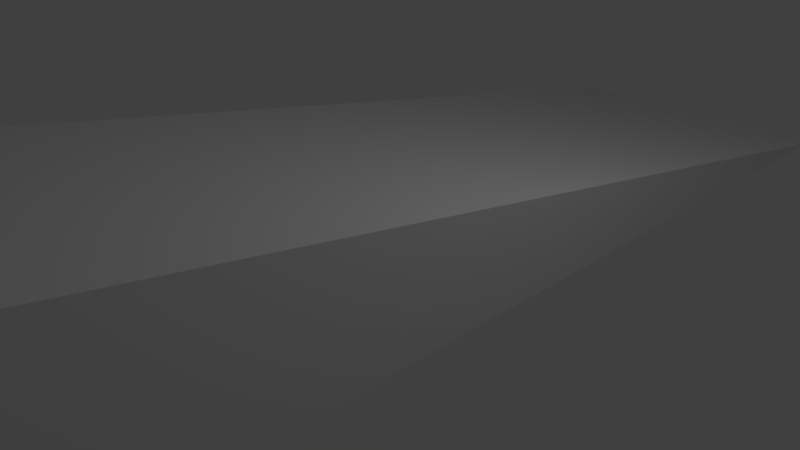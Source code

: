 # Source: ramp.blend  (saved by Blender 2.79.0; exported with 4.5.12 LTS)
import bpy
from mathutils import Matrix  # noqa: F401  (used for matrix-valued properties, if any)

bpy.ops.wm.read_factory_settings(use_empty=True)
scene = bpy.context.scene
scene.name = 'Scene'

# ---- collections
col_collection_1 = bpy.data.collections.new('Collection 1'); scene.collection.children.link(col_collection_1)

# ---- materials (node trees are filled in below, after node groups)
mat_material = bpy.data.materials.new('Material')
mat_material.alpha_threshold = 0.0
mat_material.use_transparent_shadow = False
mat_material.roughness = 0.5
mat_material.line_color = (0.0, 0.0, 0.0, 1.0)

# ---- material node trees

# ---- world
world_world = bpy.data.worlds.new('World'); scene.world = world_world
world_world.color = (0.05088, 0.05088, 0.05088)
world_world.use_sun_shadow = False
world_world.sun_shadow_jitter_overblur = 0.0
world_world.cycles.sampling_method = 'MANUAL'

# ---- cameras
cam_camera = bpy.data.cameras.new('Camera')
cam_camera.clip_end = 100.0
cam_camera.lens = 35.0
cam_camera.sensor_width = 32.0
cam_camera.sensor_height = 18.0
cam_camera.ortho_scale = 7.314
cam_camera.dof.focus_distance = 0.0
cam_camera.dof.aperture_fstop = 128.0

# ---- lights
light_lamp = bpy.data.lights.new('Lamp', 'POINT')
light_lamp.transmission_factor = 0.0
light_lamp.cutoff_distance = 30.0
light_lamp.energy = 100.0
light_lamp.shadow_buffer_clip_start = 1.001
light_lamp.shadow_soft_size = 0.1
light_lamp.shadow_maximum_resolution = 0.006
light_lamp.use_absolute_resolution = True

# ---- meshes
me_cube = bpy.data.meshes.new('Cube')
me_cube.from_pydata([(1.0, 1.0, -1.0), (1.0, -1.0, -1.0), (-1.0, -1.0, -1.0), (-1.0, 1.0, -1.0), (1.0, -1.0, 0.4062), (-1.0, -1.0, 0.4062)], [], [(0, 1, 2, 3), (0, 4, 1), (1, 4, 5, 2), (2, 5, 3), (0, 3, 5, 4)])
me_cube.materials.append(mat_material)
me_cube.use_remesh_preserve_volume = False
me_cube.use_remesh_preserve_attributes = False
me_cube.use_mirror_vertex_groups = False
me_cube.update()

# ---- objects
ob_cube = bpy.data.objects.new('Cube', me_cube)
ob_lamp = bpy.data.objects.new('Lamp', light_lamp)
ob_camera = bpy.data.objects.new('Camera', cam_camera)

# ---- transforms, parenting, visibility, modifiers, constraints
ob_cube.location = (0.0, 0.0, 2.0)
ob_cube.scale = (2.146, 7.852, 1.963)
ob_cube.lock_rotations_4d = False
ob_cube.empty_display_type = 'ARROWS'
ob_cube.lineart.crease_threshold = 0.0
ob_lamp.location = (4.076, 1.005, 5.904)
ob_lamp.rotation_euler = (0.6503, 0.05522, 1.866)
ob_lamp.lock_rotations_4d = False
ob_lamp.empty_display_type = 'ARROWS'
ob_lamp.color = (0.0, 0.0, 0.0, 0.0)
ob_lamp.lineart.crease_threshold = 0.0
ob_camera.location = (7.481, -6.508, 5.344)
ob_camera.rotation_euler = (1.109, 0.0, 0.8149)
ob_camera.lock_rotations_4d = False
ob_camera.empty_display_type = 'ARROWS'
ob_camera.color = (0.0, 0.0, 0.0, 0.0)
ob_camera.display_type = 'WIRE'
ob_camera.lineart.crease_threshold = 0.0

# ---- collection membership
col_collection_1.objects.link(ob_cube)
col_collection_1.objects.link(ob_lamp)
col_collection_1.objects.link(ob_camera)

# ---- scene / render settings (as saved in the file)
scene.camera = ob_camera
scene.frame_start = 1; scene.frame_end = 250; scene.frame_set(1)
scene.render.engine = 'BLENDER_EEVEE_NEXT'
scene.render.resolution_percentage = 50
scene.render.dither_intensity = 0.0
scene.cycles.use_denoising = False
scene.cycles.samples = 128
scene.cycles.sampling_pattern = 'TABULATED_SOBOL'
scene.cycles.use_adaptive_sampling = False
scene.cycles.use_light_tree = False
scene.cycles.blur_glossy = 0.0
scene.cycles.sample_clamp_indirect = 0.0
scene.view_settings.view_transform = 'Standard'
bpy.context.view_layer.update()
